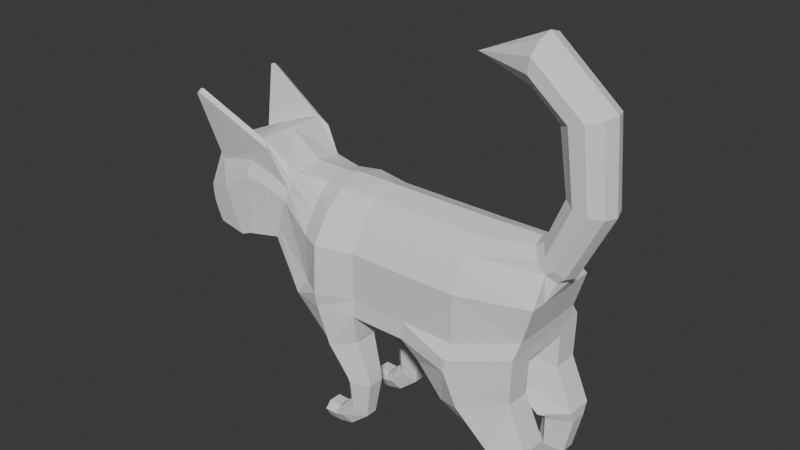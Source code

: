 # Source: GAto1.blend  (saved by Blender 4.1.24; exported with 4.5.12 LTS)
import bpy
from mathutils import Matrix  # noqa: F401  (used for matrix-valued properties, if any)

bpy.ops.wm.read_factory_settings(use_empty=True)
scene = bpy.context.scene
scene.name = 'Scene'

# ---- collections
col_collection = bpy.data.collections.new('Collection'); scene.collection.children.link(col_collection)

# ---- world
world_world = bpy.data.worlds.new('World'); scene.world = world_world
world_world.use_nodes = True; world_world.node_tree.nodes.clear()
_N = world_world.node_tree.nodes; _L = world_world.node_tree.links
n0 = _N.new('ShaderNodeOutputWorld'); n0.name = 'World Output'; n0.location = (300, 300)
n1 = _N.new('ShaderNodeBackground'); n1.name = 'Background'; n1.location = (10, 300)
n1.inputs[0].default_value = (0.05088, 0.05088, 0.05088, 1.0)
_L.new(n1.outputs[0], n0.inputs[0])
n0.is_active_output = True
world_world.color = (0.05088, 0.05088, 0.05088)
world_world.use_sun_shadow = False
world_world.sun_shadow_jitter_overblur = 0.0

# ---- meshes
me_cylinder = bpy.data.meshes.new('Cylinder')
me_cylinder.from_pydata([(-0.9091, -1.917, -4.832), (-0.9091, -1.917, -3.831), (-0.04311, -2.417, -4.832), (-0.04311, -2.417, -3.831), (-0.04311, -3.417, -4.832), (-0.04311, -3.417, -3.831), (-0.9091, -3.917, -4.832), (-0.9091, -3.917, -3.831), (-1.428, -3.417, -4.832), (-1.428, -3.417, -3.831), (-1.428, -2.417, -4.832), (-1.428, -2.417, -3.831), (-1.263, -1.768, -3.046), (-0.4006, -2.342, -2.55), (-0.4006, -3.491, -2.55), (-1.263, -4.065, -3.046), (-1.779, -3.491, -3.344), (-1.779, -2.342, -3.344), (-2.264, -1.945, -2.049), (-1.683, -2.431, -1.041), (-1.683, -3.402, -1.041), (-2.264, -3.888, -2.049), (-2.612, -3.402, -2.653), (-2.612, -2.431, -2.653), (-4.766, -1.587, -1.916), (-4.766, -2.252, -0.5374), (-4.766, -3.581, -0.5374), (-4.766, -4.246, -1.916), (-4.766, -3.581, -2.742), (-4.766, -2.252, -2.742), (-5.291, -1.519, -2.107), (-5.619, -2.218, -0.6956), (-5.619, -3.615, -0.6956), (-5.291, -4.314, -2.107), (-5.095, -3.615, -2.953), (-5.095, -2.218, -2.953), (-7.886, -1.043, -3.408), (-8.326, -1.98, -1.515), (-8.326, -3.853, -1.515), (-7.886, -4.79, -3.408), (-7.623, -3.853, -4.542), (-7.623, -1.98, -4.542), (-10.76, -0.8059, -4.303), (-9.367, -1.486, -1.389), (-10.76, -4.28, -1.413), (-10.95, -5.03, -4.303), (-10.76, -4.28, -7.0), (-10.76, -1.486, -7.0), (-10.76, 0.0, -4.303), (-9.367, 0.0, -1.389), (-10.76, 0.0, -7.0), (-12.1, -4.166, -1.413), (-12.1, -5.256, -4.303), (-12.1, -4.166, -6.036), (-15.91, -4.26, -1.413), (-15.91, -5.069, -4.303), (-15.91, -4.26, -6.036), (-17.27, -3.438, -1.413), (-17.27, -4.247, -4.303), (-17.27, -3.438, -6.036), (-18.28, -2.722, -1.413), (-18.28, -3.531, -4.303), (-18.28, -2.722, -6.036), (-19.3, -1.64, -1.408), (-19.3, -2.235, -4.299), (-19.3, -1.64, -6.031), (-19.9, 0.0, -1.358), (-19.9, 0.0, -4.249), (-19.68, 0.0, -6.0), (-9.954, -1.486, 3.002), (-10.76, -4.28, 3.018), (-9.954, 0.0, 3.002), (-12.1, -4.166, 3.018), (-15.91, -4.26, 3.018), (-17.27, -3.438, 3.018), (-18.28, -2.722, 3.018), (-19.3, -1.64, 3.022), (-19.9, 0.0, 3.072), (-0.4197, -1.917, 8.655), (-0.4197, -1.917, 9.657), (-0.04311, -2.417, 8.655), (-0.04311, -2.417, 9.657), (-0.04311, -3.417, 8.655), (-0.04311, -3.417, 9.657), (-0.4197, -3.917, 8.655), (-0.4197, -3.917, 9.657), (-1.098, -3.417, 8.655), (-1.098, -3.417, 9.657), (-1.098, -2.417, 8.655), (-1.098, -2.417, 9.657), (-1.263, -1.768, 10.44), (-0.4006, -2.342, 10.94), (-0.4006, -3.491, 10.94), (-1.263, -4.065, 10.44), (-1.779, -3.491, 10.14), (-1.779, -2.342, 10.14), (-2.278, -1.763, 11.41), (-1.821, -2.34, 12.77), (-1.821, -3.494, 12.77), (-2.278, -4.071, 11.41), (-2.692, -3.494, 10.7), (-2.692, -2.34, 10.7), (-4.766, -1.587, 11.5), (-4.766, -2.252, 13.43), (-4.766, -3.581, 13.43), (-4.766, -4.246, 11.5), (-4.594, -3.581, 10.97), (-4.594, -2.252, 10.97), (-5.271, -0.8789, 11.29), (-5.749, -1.898, 13.45), (-5.749, -3.936, 13.45), (-5.271, -4.954, 11.29), (-5.168, -3.936, 10.32), (-5.168, -1.898, 10.32), (-7.77, -0.6716, 8.395), (-9.083, -1.924, 11.98), (-9.083, -3.956, 11.98), (-7.77, -4.973, 8.395), (-6.983, -3.956, 6.345), (-6.983, -1.924, 6.345), (-10.22, -0.9002, 7.205), (-11.73, -1.924, 12.05), (-11.73, -3.956, 12.05), (-10.22, -4.973, 7.205), (-9.312, -3.956, 4.3), (-9.312, -1.924, 4.3), (-10.22, 0.0, 7.205), (-11.73, 0.0, 12.05), (-9.312, 0.0, 4.3), (-11.11, -4.945, 7.315), (-12.1, -4.166, 7.299), (-15.91, -4.26, 7.299), (-17.27, -3.438, 7.299), (-18.28, -2.722, 7.299), (-19.3, -1.64, 7.304), (-19.9, 0.0, 7.353), (-12.59, -3.929, 12.06), (-13.62, -3.15, 12.15), (-16.37, -3.244, 12.94), (-18.21, -1.642, 12.67), (-19.04, -1.642, 12.0), (-19.72, -1.015, 11.46), (-19.98, 0.0, 11.26), (-12.59, -1.897, 12.06), (-12.59, 0.02711, 12.06), (-13.62, -1.805, 12.15), (-13.62, 0.0, 12.15), (-16.37, -1.898, 12.94), (-16.31, 0.0, 12.95), (-17.53, -1.015, 13.2), (-17.27, 0.0, 13.41), (-18.67, -1.642, 13.23), (-19.5, -1.642, 12.56), (-20.18, -1.015, 12.03), (-20.43, 0.0, 11.82), (-17.99, -1.015, 13.77), (-17.73, 0.0, 13.97), (-23.11, -1.666, 15.3), (-23.37, -1.666, 14.24), (-23.57, -1.019, 13.39), (-23.65, 0.0, 13.06), (-22.91, -1.019, 16.15), (-22.83, 0.0, 16.48), (-28.95, -1.736, 14.68), (-28.6, -1.736, 13.55), (-28.31, -1.03, 12.63), (-28.2, 0.0, 12.28), (-29.23, -1.03, 15.6), (-29.34, 0.0, 15.95), (-32.25, -1.771, 10.73), (-31.11, -1.771, 10.53), (-30.19, -1.035, 10.38), (-29.83, 0.0, 10.31), (-33.17, -1.035, 10.89), (-33.52, 0.0, 10.95), (-31.13, 0.0, 5.718), (-13.87, -3.048, -10.22), (-13.87, -2.158, -10.22), (-13.87, 0.0, -10.22), (-14.73, -3.012, -9.966), (-17.19, -3.041, -9.242), (-18.06, -2.78, -8.984), (-18.71, -2.552, -8.79), (-19.37, -2.208, -8.592), (-19.74, 0.0, -8.428), (-13.42, -3.354, -12.88), (-13.42, -2.187, -12.88), (-13.42, 0.0, -12.88), (-14.72, -3.307, -12.76), (-18.24, -3.346, -12.75), (-19.53, -3.003, -12.69), (-20.08, -3.051, -12.67), (-21.14, -2.851, -12.62), (-21.61, 0.0, -12.53), (-13.04, -3.354, -13.79), (-13.04, -2.187, -13.79), (-13.04, 0.0, -13.79), (-13.61, -3.307, -14.19), (-16.64, -3.346, -15.33), (-17.71, -3.003, -15.74), (-18.57, -2.671, -16.05), (-19.47, -2.431, -16.35), (-19.82, 0.0, -16.46), (-13.64, -3.201, -11.55), (-13.64, -2.173, -11.55), (-21.6, 0.0, -11.25), (-21.58, -2.948, -11.23), (-20.96, -3.194, -10.5), (-18.91, -2.891, -10.64), (-17.81, -3.194, -10.83), (-14.73, -3.159, -11.36), (-13.64, 0.0, -11.55), (-13.17, -2.934, -16.48), (-13.17, -2.207, -16.48), (-13.17, 0.0, -16.48), (-13.53, -2.905, -16.73), (-14.65, -2.919, -17.16), (-15.23, -2.836, -17.38), (-15.54, -2.766, -17.5), (-16.0, -2.612, -17.67), (-16.28, 0.0, -17.77), (-15.82, 0.0, -17.59), (-15.51, 0.0, -17.48), (-14.93, 0.0, -17.25), (-13.81, 0.0, -16.83), (-13.45, 0.0, -16.58), (-24.46, -3.714, -16.67), (-24.17, -4.052, -16.69), (-24.19, -4.05, -16.63), (-24.33, -3.68, -16.98), (-24.04, -4.022, -16.96), (-24.47, -3.715, -16.64)], [], [(0, 1, 3, 2), (2, 3, 5, 4), (4, 5, 7, 6), (6, 7, 9, 8), (1, 11, 17, 12), (8, 9, 11, 10), (10, 11, 1, 0), (0, 2, 4, 6, 8, 10), (17, 16, 22, 23), (9, 7, 15, 16), (5, 3, 13, 14), (11, 9, 16, 17), (3, 1, 12, 13), (7, 5, 14, 15), (18, 23, 29, 24), (15, 14, 20, 21), (13, 12, 18, 19), (12, 17, 23, 18), (16, 15, 21, 22), (14, 13, 19, 20), (29, 28, 34, 35), (22, 21, 27, 28), (20, 19, 25, 26), (23, 22, 28, 29), (21, 20, 26, 27), (19, 18, 24, 25), (30, 35, 41, 36), (27, 26, 32, 33), (25, 24, 30, 31), (24, 29, 35, 30), (28, 27, 33, 34), (26, 25, 31, 32), (41, 40, 46, 47), (34, 33, 39, 40), (32, 31, 37, 38), (35, 34, 40, 41), (33, 32, 38, 39), (31, 30, 36, 37), (46, 45, 52, 53), (39, 38, 44, 45), (37, 36, 42, 43), (36, 41, 47, 42), (40, 39, 45, 46), (38, 37, 43, 44), (42, 47, 50, 48), (43, 42, 48, 49), (45, 44, 51, 52), (53, 52, 55, 56), (52, 51, 54, 55), (56, 55, 58, 59), (55, 54, 57, 58), (59, 58, 61, 62), (58, 57, 60, 61), (62, 61, 64, 65), (61, 60, 63, 64), (65, 64, 67, 68), (64, 63, 66, 67), (66, 63, 76, 77), (57, 54, 73, 74), (43, 49, 71, 69), (60, 57, 74, 75), (44, 43, 69, 70), (51, 44, 70, 72), (63, 60, 75, 76), (54, 51, 72, 73), (78, 79, 81, 80), (80, 81, 83, 82), (82, 83, 85, 84), (84, 85, 87, 86), (79, 89, 95, 90), (86, 87, 89, 88), (88, 89, 79, 78), (78, 80, 82, 84, 86, 88), (95, 94, 100, 101), (87, 85, 93, 94), (83, 81, 91, 92), (89, 87, 94, 95), (81, 79, 90, 91), (85, 83, 92, 93), (96, 101, 107, 102), (93, 92, 98, 99), (91, 90, 96, 97), (90, 95, 101, 96), (94, 93, 99, 100), (92, 91, 97, 98), (107, 106, 112, 113), (100, 99, 105, 106), (98, 97, 103, 104), (101, 100, 106, 107), (99, 98, 104, 105), (97, 96, 102, 103), (108, 113, 119, 114), (105, 104, 110, 111), (103, 102, 108, 109), (102, 107, 113, 108), (106, 105, 111, 112), (104, 103, 109, 110), (112, 111, 117, 118), (110, 109, 115, 116), (113, 112, 118, 119), (111, 110, 116, 117), (109, 108, 114, 115), (119, 118, 124, 125), (117, 116, 122, 123), (115, 114, 120, 121), (114, 119, 125, 120), (118, 117, 123, 124), (116, 115, 121, 122), (120, 125, 128, 126), (121, 120, 126, 127), (71, 128, 125, 69), (70, 69, 125, 124), (76, 75, 133, 134), (74, 73, 131, 132), (72, 70, 129, 130), (77, 76, 134, 135), (75, 74, 132, 133), (73, 72, 130, 131), (123, 129, 70, 124), (136, 129, 123, 122), (130, 129, 136, 137), (131, 130, 137, 138), (132, 131, 138, 139), (133, 132, 139, 140), (134, 133, 140, 141), (135, 134, 141, 142), (143, 136, 122, 121), (144, 143, 121, 127), (137, 136, 143, 145), (146, 145, 143, 144), (138, 137, 145, 147), (148, 147, 145, 146), (139, 138, 147, 149), (150, 149, 147, 148), (139, 149, 155, 151), (142, 141, 153, 154), (141, 140, 152, 153), (140, 139, 151, 152), (149, 150, 156, 155), (155, 156, 162, 161), (154, 153, 159, 160), (152, 151, 157, 158), (151, 155, 161, 157), (153, 152, 158, 159), (161, 162, 168, 167), (160, 159, 165, 166), (158, 157, 163, 164), (157, 161, 167, 163), (159, 158, 164, 165), (167, 168, 174, 173), (166, 165, 171, 172), (164, 163, 169, 170), (163, 167, 173, 169), (165, 164, 170, 171), (173, 174, 175), (172, 171, 175), (170, 169, 175), (169, 173, 175), (171, 170, 175), (50, 47, 177, 178), (59, 62, 182, 181), (46, 53, 179, 176), (62, 65, 183, 182), (47, 46, 176, 177), (53, 56, 180, 179), (65, 68, 184, 183), (56, 59, 181, 180), (204, 203, 185, 186), (206, 205, 193, 192), (208, 207, 191, 190), (210, 209, 189, 188), (211, 204, 186, 187), (207, 206, 231, 228), (209, 208, 190, 189), (203, 210, 188, 185), (190, 191, 200, 199), (188, 189, 198, 197), (187, 186, 195, 196), (200, 191, 227, 230), (189, 190, 199, 198), (185, 188, 197, 194), (186, 185, 194, 195), (192, 193, 202, 201), (176, 179, 210, 203), (180, 181, 208, 209), (182, 183, 206, 207), (178, 177, 204, 211), (179, 180, 209, 210), (181, 182, 207, 208), (183, 184, 205, 206), (177, 176, 203, 204), (200, 201, 219, 218), (198, 199, 217, 216), (194, 197, 215, 212), (195, 194, 212, 213), (201, 202, 220, 219), (199, 200, 218, 217), (197, 198, 216, 215), (196, 195, 213, 214), (218, 219, 220, 221), (217, 218, 221, 222), (216, 217, 222, 223), (215, 216, 223, 224), (212, 215, 224, 225), (212, 225, 214), (228, 231, 226, 227), (227, 226, 229, 230), (191, 207, 228, 227), (201, 200, 230, 229), (206, 192, 226, 231), (192, 201, 229, 226)])
_uv = me_cylinder.uv_layers.new(name='UVMap')
_uv.uv.foreach_set('vector', [1.0, 0.5, 1.0, 1.0, 0.8333, 1.0, 0.8333, 0.5, 0.8333, 0.5, 0.8333, 1.0, 0.6667, 1.0, 0.6667, 0.5, 0.6667, 0.5, 0.6667, 1.0, 0.5, 1.0, 0.5, 0.5, 0.5, 0.5, 0.5, 1.0, 0.3333, 1.0, 0.3333, 0.5, -8.941e-08, 1.0, 0.1667, 1.0, 0.1667, 1.0, -8.941e-08, 1.0, 0.3333, 0.5, 0.3333, 1.0, 0.1667, 1.0, 0.1667, 0.5, 0.1667, 0.5, 0.1667, 1.0, -8.941e-08, 1.0, -8.941e-08, 0.5, 0.75, 0.49, 0.9578, 0.37, 0.9578, 0.13, 0.75, 0.01, 0.5422, 0.13, 0.5422, 0.37, 0.1667, 1.0, 0.3333, 1.0, 0.3333, 1.0, 0.1667, 1.0, 0.3333, 1.0, 0.5, 1.0, 0.5, 1.0, 0.3333, 1.0, 0.6667, 1.0, 0.8333, 1.0, 0.8333, 1.0, 0.6667, 1.0, 0.1667, 1.0, 0.3333, 1.0, 0.3333, 1.0, 0.1667, 1.0, 0.8333, 1.0, 1.0, 1.0, 1.0, 1.0, 0.8333, 1.0, 0.5, 1.0, 0.6667, 1.0, 0.6667, 1.0, 0.5, 1.0, -8.941e-08, 1.0, 0.1667, 1.0, 0.1667, 1.0, -8.941e-08, 1.0, 0.5, 1.0, 0.6667, 1.0, 0.6667, 1.0, 0.5, 1.0, 0.8333, 1.0, 1.0, 1.0, 1.0, 1.0, 0.8333, 1.0, -8.941e-08, 1.0, 0.1667, 1.0, 0.1667, 1.0, -8.941e-08, 1.0, 0.3333, 1.0, 0.5, 1.0, 0.5, 1.0, 0.3333, 1.0, 0.6667, 1.0, 0.8333, 1.0, 0.8333, 1.0, 0.6667, 1.0, 0.1667, 1.0, 0.3333, 1.0, 0.3333, 1.0, 0.1667, 1.0, 0.3333, 1.0, 0.5, 1.0, 0.5, 1.0, 0.3333, 1.0, 0.6667, 1.0, 0.8333, 1.0, 0.8333, 1.0, 0.6667, 1.0, 0.1667, 1.0, 0.3333, 1.0, 0.3333, 1.0, 0.1667, 1.0, 0.5, 1.0, 0.6667, 1.0, 0.6667, 1.0, 0.5, 1.0, 0.8333, 1.0, 1.0, 1.0, 1.0, 1.0, 0.8333, 1.0, -8.941e-08, 1.0, 0.1667, 1.0, 0.1667, 1.0, -8.941e-08, 1.0, 0.5, 1.0, 0.6667, 1.0, 0.6667, 1.0, 0.5, 1.0, 0.8333, 1.0, 1.0, 1.0, 1.0, 1.0, 0.8333, 1.0, -8.941e-08, 1.0, 0.1667, 1.0, 0.1667, 1.0, -8.941e-08, 1.0, 0.3333, 1.0, 0.5, 1.0, 0.5, 1.0, 0.3333, 1.0, 0.6667, 1.0, 0.8333, 1.0, 0.8333, 1.0, 0.6667, 1.0, 0.1667, 1.0, 0.3333, 1.0, 0.3348, 1.0, 0.1594, 1.0, 0.3333, 1.0, 0.5, 1.0, 0.5, 1.0, 0.3333, 1.0, 0.6667, 1.0, 0.8333, 1.0, 0.8333, 1.0, 0.6667, 1.0, 0.1667, 1.0, 0.3333, 1.0, 0.3333, 1.0, 0.1667, 1.0, 0.5, 1.0, 0.6667, 1.0, 0.6667, 1.0, 0.5, 1.0, 0.8333, 1.0, 1.0, 1.0, 1.0, 1.0, 0.8333, 1.0, 0.3348, 1.0, 0.5, 1.0, 0.5, 1.0, 0.3333, 1.0, 0.5, 1.0, 0.6667, 1.0, 0.666, 1.0, 0.5, 1.0, 0.8333, 1.0, 1.0, 1.0, 0.9881, 1.0, 0.8275, 1.0, -8.941e-08, 1.0, 0.1667, 1.0, 0.1594, 1.0, -0.02154, 1.0, 0.3333, 1.0, 0.5, 1.0, 0.5, 1.0, 0.3348, 1.0, 0.6667, 1.0, 0.8333, 1.0, 0.8275, 1.0, 0.666, 1.0, 0.2635, 0.459, 0.1008, 0.3545, 0.1008, 0.3545, 0.2635, 0.459, 0.4482, 0.3545, 0.2635, 0.459, 0.2635, 0.459, 0.4482, 0.3545, 0.5, 1.0, 0.666, 1.0, 0.6667, 1.0, 0.5, 1.0, 0.3333, 1.0, 0.5, 1.0, 0.5, 1.0, 0.3333, 1.0, 0.5, 1.0, 0.6667, 1.0, 0.6667, 1.0, 0.5, 1.0, 0.3333, 1.0, 0.5, 1.0, 0.5, 1.0, 0.3333, 1.0, 0.5, 1.0, 0.6667, 1.0, 0.6667, 1.0, 0.5, 1.0, 0.3333, 1.0, 0.5, 1.0, 0.5, 1.0, 0.3333, 1.0, 0.5, 1.0, 0.6667, 1.0, 0.6667, 1.0, 0.5, 1.0, 0.3333, 1.0, 0.5, 1.0, 0.5, 1.0, 0.3333, 1.0, 0.5, 1.0, 0.6667, 1.0, 0.6667, 1.0, 0.5, 1.0, 0.3333, 1.0, 0.5, 1.0, 0.4952, 1.0, 0.329, 1.0, 0.5, 1.0, 0.6667, 1.0, 0.6661, 1.0, 0.4952, 1.0, 0.6661, 1.0, 0.6667, 1.0, 0.6667, 1.0, 0.6661, 1.0, 0.6667, 1.0, 0.6667, 1.0, 0.6667, 1.0, 0.6667, 1.0, 0.4482, 0.3545, 0.4482, 0.3545, 0.4482, 0.3545, 0.4482, 0.3545, 0.6667, 1.0, 0.6667, 1.0, 0.6667, 1.0, 0.6667, 1.0, 0.666, 1.0, 0.8275, 1.0, 0.8275, 1.0, 0.666, 1.0, 0.6667, 1.0, 0.666, 1.0, 0.666, 1.0, 0.6667, 1.0, 0.6667, 1.0, 0.6667, 1.0, 0.6667, 1.0, 0.6667, 1.0, 0.6667, 1.0, 0.6667, 1.0, 0.6667, 1.0, 0.6667, 1.0, 1.0, 0.5, 1.0, 1.0, 0.8333, 1.0, 0.8333, 0.5, 0.8333, 0.5, 0.8333, 1.0, 0.6667, 1.0, 0.6667, 0.5, 0.6667, 0.5, 0.6667, 1.0, 0.5, 1.0, 0.5, 0.5, 0.5, 0.5, 0.5, 1.0, 0.3333, 1.0, 0.3333, 0.5, -8.941e-08, 1.0, 0.1667, 1.0, 0.1667, 1.0, -8.941e-08, 1.0, 0.3333, 0.5, 0.3333, 1.0, 0.1667, 1.0, 0.1667, 0.5, 0.1667, 0.5, 0.1667, 1.0, -8.941e-08, 1.0, -8.941e-08, 0.5, 0.75, 0.49, 0.9578, 0.37, 0.9578, 0.13, 0.75, 0.01, 0.5422, 0.13, 0.5422, 0.37, 0.1667, 1.0, 0.3333, 1.0, 0.3333, 1.0, 0.1667, 1.0, 0.3333, 1.0, 0.5, 1.0, 0.5, 1.0, 0.3333, 1.0, 0.6667, 1.0, 0.8333, 1.0, 0.8333, 1.0, 0.6667, 1.0, 0.1667, 1.0, 0.3333, 1.0, 0.3333, 1.0, 0.1667, 1.0, 0.8333, 1.0, 1.0, 1.0, 1.0, 1.0, 0.8333, 1.0, 0.5, 1.0, 0.6667, 1.0, 0.6667, 1.0, 0.5, 1.0, -8.941e-08, 1.0, 0.1667, 1.0, 0.1667, 1.0, -8.941e-08, 1.0, 0.5, 1.0, 0.6667, 1.0, 0.6667, 1.0, 0.5, 1.0, 0.8333, 1.0, 1.0, 1.0, 1.0, 1.0, 0.8333, 1.0, -8.941e-08, 1.0, 0.1667, 1.0, 0.1667, 1.0, -8.941e-08, 1.0, 0.3333, 1.0, 0.5, 1.0, 0.5, 1.0, 0.3333, 1.0, 0.6667, 1.0, 0.8333, 1.0, 0.8333, 1.0, 0.6667, 1.0, 0.1667, 1.0, 0.3333, 1.0, 0.3333, 1.0, 0.1667, 1.0, 0.3333, 1.0, 0.5, 1.0, 0.5, 1.0, 0.3333, 1.0, 0.6667, 1.0, 0.8333, 1.0, 0.8333, 1.0, 0.6667, 1.0, 0.1667, 1.0, 0.3333, 1.0, 0.3333, 1.0, 0.1667, 1.0, 0.5, 1.0, 0.6667, 1.0, 0.6667, 1.0, 0.5, 1.0, 0.8333, 1.0, 1.0, 1.0, 1.0, 1.0, 0.8333, 1.0, -8.941e-08, 1.0, 0.1667, 1.0, 0.1667, 1.0, -8.941e-08, 1.0, 0.5, 1.0, 0.6667, 1.0, 0.6667, 1.0, 0.5, 1.0, 0.8333, 1.0, 1.0, 1.0, 1.0, 1.0, 0.8333, 1.0, -8.941e-08, 1.0, 0.1667, 1.0, 0.1667, 1.0, -8.941e-08, 1.0, 0.3333, 1.0, 0.5, 1.0, 0.5, 1.0, 0.3333, 1.0, 0.6667, 1.0, 0.8333, 1.0, 0.8333, 1.0, 0.6667, 1.0, 0.3333, 1.0, 0.5, 1.0, 0.5, 1.0, 0.3333, 1.0, 0.6667, 1.0, 0.8333, 1.0, 0.8333, 1.0, 0.6667, 1.0, 0.1667, 1.0, 0.3333, 1.0, 0.3333, 1.0, 0.1667, 1.0, 0.5, 1.0, 0.6667, 1.0, 0.6667, 1.0, 0.5, 1.0, 0.8333, 1.0, 1.0, 1.0, 1.0, 1.0, 0.8333, 1.0, 0.1667, 1.0, 0.3333, 1.0, 0.3333, 1.0, 0.1667, 1.0, 0.5, 1.0, 0.6667, 1.0, 0.6667, 1.0, 0.5, 1.0, 0.8333, 1.0, 1.0, 1.0, 1.0, 1.0, 0.8333, 1.0, -8.941e-08, 1.0, 0.1667, 1.0, 0.1667, 1.0, -8.941e-08, 1.0, 0.3333, 1.0, 0.5, 1.0, 0.5, 1.0, 0.3333, 1.0, 0.6667, 1.0, 0.8333, 1.0, 0.8333, 1.0, 0.6667, 1.0, -8.941e-08, 1.0, 0.1667, 1.0, 0.1667, 1.0, -8.941e-08, 1.0, 0.8333, 1.0, 1.0, 1.0, 1.0, 1.0, 0.8333, 1.0, 0.4482, 0.3545, 0.1667, 1.0, 0.1667, 1.0, 0.4482, 0.3545, 0.666, 1.0, 0.4482, 0.3545, 0.1667, 1.0, 0.3333, 1.0, 0.6667, 1.0, 0.6667, 1.0, 0.6667, 1.0, 0.6667, 1.0, 0.6667, 1.0, 0.6667, 1.0, 0.6667, 1.0, 0.6667, 1.0, 0.6667, 1.0, 0.666, 1.0, 0.666, 1.0, 0.6667, 1.0, 0.6661, 1.0, 0.6667, 1.0, 0.6667, 1.0, 0.6661, 1.0, 0.6667, 1.0, 0.6667, 1.0, 0.6667, 1.0, 0.6667, 1.0, 0.6667, 1.0, 0.6667, 1.0, 0.6667, 1.0, 0.6667, 1.0, 0.5, 1.0, 0.666, 1.0, 0.666, 1.0, 0.3333, 1.0, 0.0, 0.0, 0.0, 0.0, 0.0, 0.0, 0.0, 0.0, 0.0, 0.0, 0.0, 0.0, 0.0, 0.0, 0.0, 0.0, 0.0, 0.0, 0.0, 0.0, 0.0, 0.0, 0.0, 0.0, 0.0, 0.0, 0.0, 0.0, 0.0, 0.0, 0.0, 0.0, 0.0, 0.0, 0.0, 0.0, 0.0, 0.0, 0.0, 0.0, 0.0, 0.0, 0.0, 0.0, 0.0, 0.0, 0.0, 0.0, 0.0, 0.0, 0.0, 0.0, 0.0, 0.0, 0.0, 0.0, 0.0, 0.0, 0.0, 0.0, 0.0, 0.0, 0.0, 0.0, 0.0, 0.0, 0.0, 0.0, 0.0, 0.0, 0.0, 0.0, 0.0, 0.0, 0.0, 0.0, 0.0, 0.0, 0.0, 0.0, 0.0, 0.0, 0.0, 0.0, 0.0, 0.0, 0.0, 0.0, 0.0, 0.0, 0.0, 0.0, 0.0, 0.0, 0.0, 0.0, 0.0, 0.0, 0.0, 0.0, 0.0, 0.0, 0.0, 0.0, 0.0, 0.0, 0.0, 0.0, 0.0, 0.0, 0.0, 0.0, 0.0, 0.0, 0.0, 0.0, 0.0, 0.0, 0.0, 0.0, 0.0, 0.0, 0.0, 0.0, 0.0, 0.0, 0.0, 0.0, 0.0, 0.0, 0.0, 0.0, 0.0, 0.0, 0.0, 0.0, 0.0, 0.0, 0.0, 0.0, 0.0, 0.0, 0.0, 0.0, 0.0, 0.0, 0.0, 0.0, 0.0, 0.0, 0.0, 0.0, 0.0, 0.0, 0.0, 0.0, 0.0, 0.0, 0.0, 0.0, 0.0, 0.0, 0.0, 0.0, 0.0, 0.0, 0.0, 0.0, 0.0, 0.0, 0.0, 0.0, 0.0, 0.0, 0.0, 0.0, 0.0, 0.0, 0.0, 0.0, 0.0, 0.0, 0.0, 0.0, 0.0, 0.0, 0.0, 0.0, 0.0, 0.0, 0.0, 0.0, 0.0, 0.0, 0.0, 0.0, 0.0, 0.0, 0.0, 0.0, 0.0, 0.0, 0.0, 0.0, 0.0, 0.0, 0.0, 0.0, 0.0, 0.0, 0.0, 0.0, 0.0, 0.0, 0.0, 0.0, 0.0, 0.0, 0.0, 0.0, 0.0, 0.0, 0.0, 0.0, 0.0, 0.0, 0.0, 0.0, 0.0, 0.0, 0.0, 0.0, 0.0, 0.0, 0.0, 0.0, 0.0, 0.0, 0.0, 0.0, 0.0, 0.0, 0.0, 0.0, 0.0, 0.0, 0.0, 0.0, 0.0, 0.0, 0.0, 0.0, 0.0, 0.0, 0.0, 0.0, 0.0, 0.0, 0.0, 0.0, 0.0, 0.0, 0.0, 0.0, 0.0, 0.0, 0.0, 0.0, 0.0, 0.0, 0.0, 0.0, 0.0, 0.0, 0.0, 0.0, 0.0, 0.0, 0.0, 0.0, 0.0, 0.0, 0.0, 0.0, 0.0, 0.0, 0.0, 0.0, 0.0, 0.0, 0.0, 0.0, 0.0, 0.0, 0.0, 0.0, 0.0, 0.0, 0.0, 0.0, 0.0, 0.0, 0.0, 0.0, 0.0, 0.0, 0.0, 0.0, 0.0, 0.0, 0.1008, 0.3545, 0.1008, 0.3545, 0.1008, 0.3545, 0.1008, 0.3545, 0.3333, 1.0, 0.3333, 1.0, 0.3333, 1.0, 0.3333, 1.0, 0.3348, 1.0, 0.3333, 1.0, 0.3333, 1.0, 0.3348, 1.0, 0.3333, 1.0, 0.3333, 1.0, 0.3333, 1.0, 0.3333, 1.0, 0.1594, 1.0, 0.3348, 1.0, 0.3348, 1.0, 0.1594, 1.0, 0.3333, 1.0, 0.3333, 1.0, 0.3333, 1.0, 0.3333, 1.0, 0.3333, 1.0, 0.329, 1.0, 0.3288, 1.0, 0.3333, 1.0, 0.3333, 1.0, 0.3333, 1.0, 0.3333, 1.0, 0.3333, 1.0, 0.1594, 1.0, 0.3348, 1.0, 0.3348, 1.0, 0.1594, 1.0, 0.3333, 1.0, 0.3288, 1.0, 0.3288, 1.0, 0.3333, 1.0, 0.3333, 1.0, 0.3333, 1.0, 0.3333, 1.0, 0.3333, 1.0, 0.3333, 1.0, 0.3333, 1.0, 0.3333, 1.0, 0.3333, 1.0, 0.1008, 0.3545, 0.1008, 0.3545, 0.1008, 0.3545, 0.1008, 0.3545, 0.3333, 1.0, 0.3333, 1.0, 0.3333, 1.0, 0.3333, 1.0, 0.3333, 1.0, 0.3333, 1.0, 0.3333, 1.0, 0.3333, 1.0, 0.3348, 1.0, 0.3333, 1.0, 0.3333, 1.0, 0.3348, 1.0, 0.3333, 1.0, 0.3333, 1.0, 0.3333, 1.0, 0.3333, 1.0, 0.3333, 1.0, 0.3333, 1.0, 0.3333, 1.0, 0.3333, 1.0, 0.1008, 0.3545, 0.1008, 0.3545, 0.1008, 0.3545, 0.1008, 0.3545, 0.3333, 1.0, 0.3333, 1.0, 0.3333, 1.0, 0.3333, 1.0, 0.3333, 1.0, 0.3333, 1.0, 0.3333, 1.0, 0.3333, 1.0, 0.3348, 1.0, 0.3333, 1.0, 0.3333, 1.0, 0.3348, 1.0, 0.1594, 1.0, 0.3348, 1.0, 0.3348, 1.0, 0.1594, 1.0, 0.3333, 1.0, 0.3288, 1.0, 0.3288, 1.0, 0.3333, 1.0, 0.3348, 1.0, 0.3333, 1.0, 0.3333, 1.0, 0.3348, 1.0, 0.3333, 1.0, 0.3333, 1.0, 0.3333, 1.0, 0.3333, 1.0, 0.3333, 1.0, 0.3333, 1.0, 0.3333, 1.0, 0.3333, 1.0, 0.1008, 0.3545, 0.1008, 0.3545, 0.1008, 0.3545, 0.1008, 0.3545, 0.3333, 1.0, 0.3333, 1.0, 0.3333, 1.0, 0.3333, 1.0, 0.3333, 1.0, 0.3333, 1.0, 0.3333, 1.0, 0.3333, 1.0, 0.3333, 1.0, 0.3288, 1.0, 0.3288, 1.0, 0.3333, 1.0, 0.1594, 1.0, 0.3348, 1.0, 0.3348, 1.0, 0.1594, 1.0, 0.3333, 1.0, 0.3333, 1.0, 0.3333, 1.0, 0.3333, 1.0, 0.3333, 1.0, 0.3333, 1.0, 0.3333, 1.0, 0.3333, 1.0, 0.3348, 1.0, 0.3333, 1.0, 0.3333, 1.0, 0.3348, 1.0, 0.1594, 1.0, 0.3348, 1.0, 0.3348, 1.0, 0.1594, 1.0, 0.3333, 1.0, 0.3288, 1.0, 0.3291, 1.0, 0.3333, 1.0, 0.3333, 1.0, 0.3333, 1.0, 0.3333, 1.0, 0.3333, 1.0, 0.3333, 1.0, 0.3333, 1.0, 0.3333, 1.0, 0.3333, 1.0, 0.1008, 0.3545, 0.1008, 0.3545, 0.1008, 0.3545, 0.1008, 0.3545, 0.0, 0.0, 0.0, 0.0, 0.0, 0.0, 0.0, 0.0, 0.0, 0.0, 0.0, 0.0, 0.0, 0.0, 0.0, 0.0, 0.0, 0.0, 0.0, 0.0, 0.0, 0.0, 0.0, 0.0, 0.0, 0.0, 0.0, 0.0, 0.0, 0.0, 0.0, 0.0, 0.0, 0.0, 0.0, 0.0, 0.0, 0.0, 0.0, 0.0, 0.0, 0.0, 0.0, 0.0, 0.0, 0.0, 0.3333, 1.0, 0.3333, 1.0, 0.3333, 1.0, 0.3333, 1.0, 0.3333, 1.0, 0.3333, 1.0, 0.3333, 1.0, 0.3333, 1.0, 0.3333, 1.0, 0.3333, 1.0, 0.3333, 1.0, 0.3333, 1.0, 0.3333, 1.0, 0.3333, 1.0, 0.3333, 1.0, 0.3333, 1.0, 0.3333, 1.0, 0.3333, 1.0, 0.3333, 1.0, 0.3333, 1.0, 0.3333, 1.0, 0.3333, 1.0, 0.3333, 1.0, 0.3333, 1.0])
me_cylinder.update()

# ---- objects
ob_empty = bpy.data.objects.new('Empty', None)
ob_cylinder = bpy.data.objects.new('Cylinder', me_cylinder)

# ---- transforms, parenting, visibility, modifiers, constraints
ob_empty.location = (0.0, 3.225, 1.595)
ob_empty.rotation_euler = (1.571, -0.0, -0.0)
ob_empty.empty_display_type = 'IMAGE'
ob_empty.empty_display_size = 5.0
ob_empty.use_empty_image_alpha = True
ob_cylinder.location = (0.0, 0.0, -7.451e-09)
ob_cylinder.rotation_euler = (-0.0, 1.571, 0.0)
ob_cylinder.scale = (0.08663, 0.08663, 0.08663)
_m = ob_cylinder.modifiers.new('Mirror', 'MIRROR')
_m.use_axis = (False, True, False)
_m.use_clip = True

# ---- collection membership
col_collection.objects.link(ob_empty)
col_collection.objects.link(ob_cylinder)

# ---- scene / render settings (as saved in the file)
scene.frame_start = 1; scene.frame_end = 250; scene.frame_set(0)
scene.render.engine = 'BLENDER_EEVEE_NEXT'
scene.cycles.sampling_pattern = 'TABULATED_SOBOL'
scene.eevee.ray_tracing_options.trace_max_roughness = 0.0
bpy.context.view_layer.update()

# ---- added for rendering (the .blend has no active camera and no usable light): camera, sun
cam_auto = bpy.data.cameras.new('AutoCamera')
cam_auto.lens = 50.0
cam_auto.sensor_width = 36.0
cam_auto.clip_end = 1000.0
ob_auto_camera = bpy.data.objects.new('AutoCamera', cam_auto)
scene.collection.objects.link(ob_auto_camera)
ob_auto_camera.location = (3.87401, -4.71575, 4.59759)
ob_auto_camera.rotation_euler = (1.09748, -7.21219e-08, 0.694738)
scene.camera = ob_auto_camera
light_auto_sun = bpy.data.lights.new('AutoSun', 'SUN')
light_auto_sun.energy = 3.0
light_auto_sun.angle = 0.0523599
ob_auto_sun = bpy.data.objects.new('AutoSun', light_auto_sun)
scene.collection.objects.link(ob_auto_sun)
ob_auto_sun.rotation_euler = (0.872665, 0.174533, 0.523599)
bpy.context.view_layer.update()
